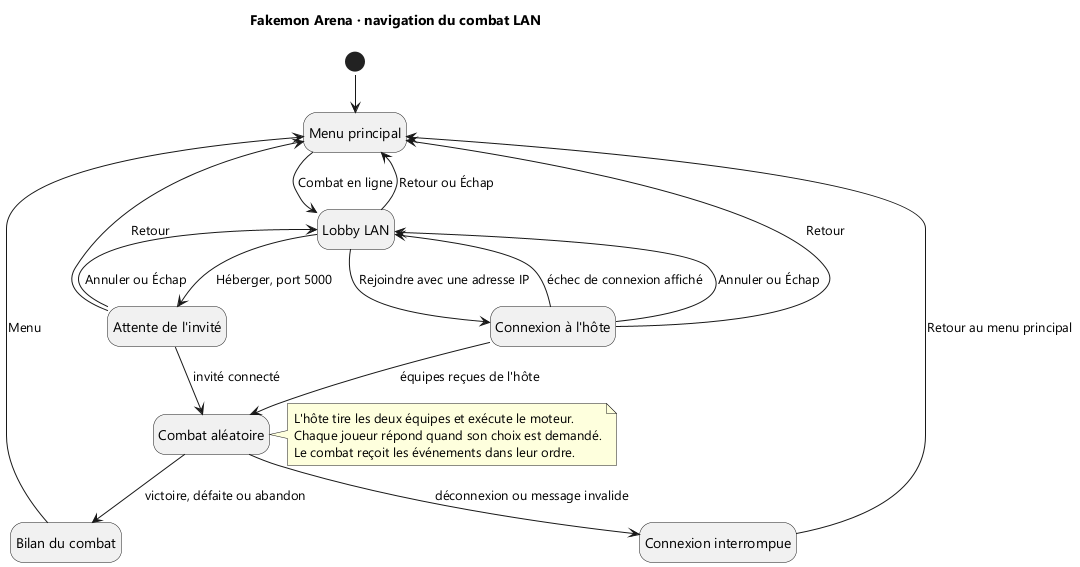

The diagram above was rendered by PlantUML. Its source (embedded in the PNG):
@startuml combat-en-ligne
!pragma layout smetana
skinparam defaultFontName "Segoe UI"
hide empty description
title Fakemon Arena · navigation du combat LAN

state "Menu principal" as Menu
state "Lobby LAN" as Lobby
state "Attente de l'invité" as Waiting
state "Connexion à l'hôte" as Joining
state "Combat aléatoire" as Battle
state "Bilan du combat" as Result
state "Connexion interrompue" as Error

[*] --> Menu
Menu --> Lobby : Combat en ligne
Lobby --> Waiting : Héberger, port 5000
Lobby --> Joining : Rejoindre avec une adresse IP
Joining --> Lobby : échec de connexion affiché
Waiting --> Lobby : Annuler ou Échap
Joining --> Lobby : Annuler ou Échap
Lobby --> Menu : Retour ou Échap
Waiting --> Menu : Retour
Joining --> Menu : Retour
Waiting --> Battle : invité connecté
Joining --> Battle : équipes reçues de l'hôte
Battle --> Result : victoire, défaite ou abandon
Battle --> Error : déconnexion ou message invalide
Error --> Menu : Retour au menu principal
Result --> Menu : Menu

note right of Battle
  L'hôte tire les deux équipes et exécute le moteur.
  Chaque joueur répond quand son choix est demandé.
  Le combat reçoit les événements dans leur ordre.
end note
@enduml